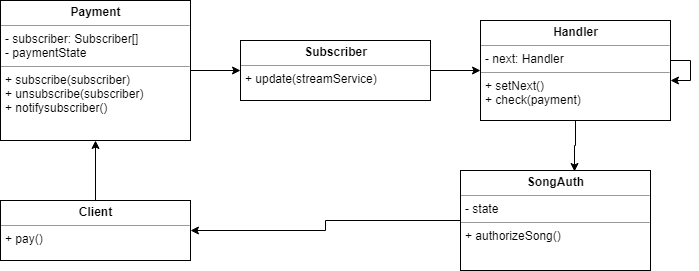

The diagram above was exported from draw.io. Its source (the exported page's mxGraphModel, read from the mxfile embedded in the PNG):
<mxGraphModel dx="872" dy="449" grid="1" gridSize="10" guides="1" tooltips="1" connect="1" arrows="1" fold="1" page="1" pageScale="1" pageWidth="850" pageHeight="1100" background="#ffffff" math="0" shadow="0">
  <root>
    <mxCell id="0" />
    <mxCell id="1" parent="0" />
    <mxCell id="qrod0mILW0He2-KoE-DW-4" style="edgeStyle=orthogonalEdgeStyle;rounded=0;orthogonalLoop=1;jettySize=auto;html=1;" edge="1" parent="1" source="5d2195bd80daf111-18" target="5d2195bd80daf111-19">
      <mxGeometry relative="1" as="geometry" />
    </mxCell>
    <mxCell id="5d2195bd80daf111-18" value="&lt;p style=&quot;margin: 0px ; margin-top: 4px ; text-align: center&quot;&gt;&lt;b&gt;Payment&lt;/b&gt;&lt;/p&gt;&lt;hr size=&quot;1&quot;&gt;&lt;p style=&quot;margin: 0px ; margin-left: 4px&quot;&gt;- subscriber: Subscriber[]&lt;br&gt;- paymentState&lt;/p&gt;&lt;hr size=&quot;1&quot;&gt;&lt;p style=&quot;margin: 0px ; margin-left: 4px&quot;&gt;+ subscribe(subscriber)&lt;br&gt;&lt;/p&gt;&lt;p style=&quot;margin: 0px ; margin-left: 4px&quot;&gt;+ unsubscribe(subscriber)&lt;/p&gt;&lt;p style=&quot;margin: 0px ; margin-left: 4px&quot;&gt;+ notifysubscriber()&lt;/p&gt;" style="verticalAlign=top;align=left;overflow=fill;fontSize=12;fontFamily=Helvetica;html=1;rounded=0;shadow=0;comic=0;labelBackgroundColor=none;strokeColor=#000000;strokeWidth=1;fillColor=#ffffff;" parent="1" vertex="1">
      <mxGeometry x="50" y="90" width="190" height="140" as="geometry" />
    </mxCell>
    <mxCell id="qrod0mILW0He2-KoE-DW-8" style="edgeStyle=orthogonalEdgeStyle;rounded=0;orthogonalLoop=1;jettySize=auto;html=1;entryX=0;entryY=0.5;entryDx=0;entryDy=0;" edge="1" parent="1" source="5d2195bd80daf111-19" target="qrod0mILW0He2-KoE-DW-7">
      <mxGeometry relative="1" as="geometry" />
    </mxCell>
    <mxCell id="5d2195bd80daf111-19" value="&lt;p style=&quot;margin: 0px ; margin-top: 4px ; text-align: center&quot;&gt;&lt;b&gt;Subscriber&lt;/b&gt;&lt;/p&gt;&lt;hr size=&quot;1&quot;&gt;&lt;p style=&quot;margin: 0px ; margin-left: 4px&quot;&gt;+ update(streamService)&lt;/p&gt;" style="verticalAlign=top;align=left;overflow=fill;fontSize=12;fontFamily=Helvetica;html=1;rounded=0;shadow=0;comic=0;labelBackgroundColor=none;strokeColor=#000000;strokeWidth=1;fillColor=#ffffff;" parent="1" vertex="1">
      <mxGeometry x="290" y="130" width="190" height="60" as="geometry" />
    </mxCell>
    <mxCell id="qrod0mILW0He2-KoE-DW-6" style="edgeStyle=orthogonalEdgeStyle;rounded=0;orthogonalLoop=1;jettySize=auto;html=1;entryX=0.5;entryY=1;entryDx=0;entryDy=0;" edge="1" parent="1" source="qrod0mILW0He2-KoE-DW-5" target="5d2195bd80daf111-18">
      <mxGeometry relative="1" as="geometry" />
    </mxCell>
    <mxCell id="qrod0mILW0He2-KoE-DW-5" value="&lt;p style=&quot;margin: 0px ; margin-top: 4px ; text-align: center&quot;&gt;&lt;b&gt;Client&lt;/b&gt;&lt;/p&gt;&lt;hr size=&quot;1&quot;&gt;&lt;p style=&quot;margin: 0px ; margin-left: 4px&quot;&gt;+ pay()&lt;/p&gt;" style="verticalAlign=top;align=left;overflow=fill;fontSize=12;fontFamily=Helvetica;html=1;rounded=0;shadow=0;comic=0;labelBackgroundColor=none;strokeColor=#000000;strokeWidth=1;fillColor=#ffffff;" vertex="1" parent="1">
      <mxGeometry x="50" y="290" width="190" height="60" as="geometry" />
    </mxCell>
    <mxCell id="qrod0mILW0He2-KoE-DW-12" style="edgeStyle=orthogonalEdgeStyle;rounded=0;orthogonalLoop=1;jettySize=auto;html=1;entryX=0.6;entryY=0.01;entryDx=0;entryDy=0;entryPerimeter=0;" edge="1" parent="1" source="qrod0mILW0He2-KoE-DW-7" target="qrod0mILW0He2-KoE-DW-10">
      <mxGeometry relative="1" as="geometry" />
    </mxCell>
    <mxCell id="qrod0mILW0He2-KoE-DW-7" value="&lt;p style=&quot;margin: 0px ; margin-top: 4px ; text-align: center&quot;&gt;&lt;b&gt;Handler&lt;/b&gt;&lt;/p&gt;&lt;hr size=&quot;1&quot;&gt;&lt;p style=&quot;margin: 0px ; margin-left: 4px&quot;&gt;- next: Handler&lt;/p&gt;&lt;hr size=&quot;1&quot;&gt;&lt;p style=&quot;margin: 0px ; margin-left: 4px&quot;&gt;+ setNext()&lt;br&gt;&lt;/p&gt;&lt;p style=&quot;margin: 0px ; margin-left: 4px&quot;&gt;+ check(payment)&lt;/p&gt;" style="verticalAlign=top;align=left;overflow=fill;fontSize=12;fontFamily=Helvetica;html=1;rounded=0;shadow=0;comic=0;labelBackgroundColor=none;strokeColor=#000000;strokeWidth=1;fillColor=#ffffff;" vertex="1" parent="1">
      <mxGeometry x="530" y="110" width="190" height="100" as="geometry" />
    </mxCell>
    <mxCell id="qrod0mILW0He2-KoE-DW-9" style="edgeStyle=orthogonalEdgeStyle;rounded=0;orthogonalLoop=1;jettySize=auto;html=1;" edge="1" parent="1" source="qrod0mILW0He2-KoE-DW-7" target="qrod0mILW0He2-KoE-DW-7">
      <mxGeometry relative="1" as="geometry" />
    </mxCell>
    <mxCell id="qrod0mILW0He2-KoE-DW-11" style="edgeStyle=orthogonalEdgeStyle;rounded=0;orthogonalLoop=1;jettySize=auto;html=1;entryX=1;entryY=0.5;entryDx=0;entryDy=0;" edge="1" parent="1" source="qrod0mILW0He2-KoE-DW-10" target="qrod0mILW0He2-KoE-DW-5">
      <mxGeometry relative="1" as="geometry" />
    </mxCell>
    <mxCell id="qrod0mILW0He2-KoE-DW-10" value="&lt;p style=&quot;margin: 0px ; margin-top: 4px ; text-align: center&quot;&gt;&lt;b&gt;SongAuth&lt;/b&gt;&lt;/p&gt;&lt;hr size=&quot;1&quot;&gt;&lt;p style=&quot;margin: 0px ; margin-left: 4px&quot;&gt;- state&lt;/p&gt;&lt;hr size=&quot;1&quot;&gt;&lt;p style=&quot;margin: 0px ; margin-left: 4px&quot;&gt;+ authorizeSong()&lt;/p&gt;" style="verticalAlign=top;align=left;overflow=fill;fontSize=12;fontFamily=Helvetica;html=1;rounded=0;shadow=0;comic=0;labelBackgroundColor=none;strokeColor=#000000;strokeWidth=1;fillColor=#ffffff;" vertex="1" parent="1">
      <mxGeometry x="510" y="260" width="190" height="100" as="geometry" />
    </mxCell>
  </root>
</mxGraphModel>